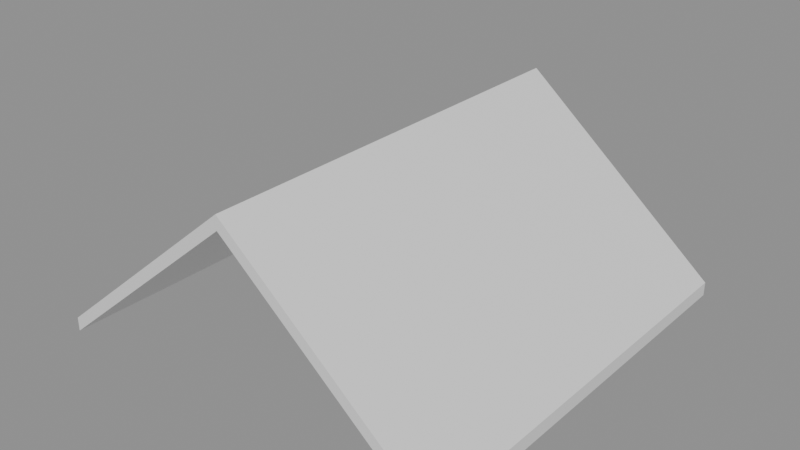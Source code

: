 # Source: e0438_after.blend  (saved by Blender 5.2.44; exported with 4.5.12 LTS)
import bpy
from mathutils import Matrix  # noqa: F401  (used for matrix-valued properties, if any)

bpy.ops.wm.read_factory_settings(use_empty=True)
scene = bpy.context.scene
scene.name = 'Scene'

# ---- materials (node trees are filled in below, after node groups)
mat_teja = bpy.data.materials.new('Teja')

# ---- material node trees
mat_teja.use_nodes = True; mat_teja.node_tree.nodes.clear()
_N = mat_teja.node_tree.nodes; _L = mat_teja.node_tree.links
n0 = _N.new('ShaderNodeBsdfPrincipled'); n0.name = 'Principled BSDF'; n0.location = (-200, 100)
n0.inputs[3].default_value = 1.45
n0.inputs[10].default_value = 0.005
n1 = _N.new('ShaderNodeOutputMaterial'); n1.name = 'Material Output'; n1.location = (200, 100)
_L.new(n0.outputs[0], n1.inputs[0])
n1.is_active_output = True

# ---- meshes
me_tejado_cochera_cuerpo_mesh = bpy.data.meshes.new('Tejado_Cochera_Cuerpo_mesh')
me_tejado_cochera_cuerpo_mesh.from_pydata([(-0.5, -0.5, -0.4167), (2.4, -0.5, 2.0), (5.3, -0.5, -0.4167), (-0.5, 5.5, -0.4167), (2.4, 5.5, 2.0), (5.3, 5.5, -0.4167), (-0.5, -0.5, -0.2214), (2.4, -0.5, 2.195), (5.3, -0.5, -0.2214), (-0.5, 5.5, -0.2214), (2.4, 5.5, 2.195), (5.3, 5.5, -0.2214)], [], [(0, 1, 4, 3), (6, 7, 10, 9), (0, 3, 9, 6), (0, 6, 7, 1), (3, 4, 10, 9), (1, 2, 5, 4), (7, 8, 11, 10), (2, 8, 11, 5), (1, 7, 8, 2), (4, 5, 11, 10)])
me_tejado_cochera_cuerpo_mesh.materials.append(mat_teja)
me_tejado_cochera_cuerpo_mesh.update()

# ---- objects
ob_tejado_cochera = bpy.data.objects.new('Tejado_Cochera', None)
ob_tejado_cochera_cuerpo = bpy.data.objects.new('Tejado_Cochera_Cuerpo', me_tejado_cochera_cuerpo_mesh)

# ---- transforms, parenting, visibility, modifiers, constraints
ob_tejado_cochera.location = (0.0, 0.0, 3.0)
ob_tejado_cochera.empty_display_type = 'ARROWS'
ob_tejado_cochera_cuerpo.parent = ob_tejado_cochera
ob_tejado_cochera_cuerpo.location = (0.0, 0.0, 0.0)

# ---- collection membership
scene.collection.objects.link(ob_tejado_cochera)
scene.collection.objects.link(ob_tejado_cochera_cuerpo)

# ---- scene / render settings (as saved in the file)
scene.frame_start = 1; scene.frame_end = 250; scene.frame_set(1)
scene.render.engine = 'BLENDER_EEVEE_NEXT'
scene.render.bake_bias = 0.0
scene.render.bake_samples = 0
scene.render.compositor_device = 'GPU'
scene.eevee.use_volume_custom_range = False
scene.eevee.fast_gi_thickness_near = 0.1
scene.eevee.fast_gi_thickness_far = 0.0
scene.eevee.ray_tracing_options.screen_trace_thickness = 0.1
bpy.context.view_layer.update()

# ---- added for rendering (the .blend has no active camera and no usable light): camera, sun + grey world if the file has none
cam_auto = bpy.data.cameras.new('AutoCamera')
cam_auto.lens = 50.0
cam_auto.sensor_width = 36.0
cam_auto.clip_end = 1000.0
ob_auto_camera = bpy.data.objects.new('AutoCamera', cam_auto)
scene.collection.objects.link(ob_auto_camera)
ob_auto_camera.location = (10.4904, -7.20849, 10.3616)
ob_auto_camera.rotation_euler = (1.09748, -7.21219e-08, 0.694738)
scene.camera = ob_auto_camera
light_auto_sun = bpy.data.lights.new('AutoSun', 'SUN')
light_auto_sun.energy = 3.0
light_auto_sun.angle = 0.0523599
ob_auto_sun = bpy.data.objects.new('AutoSun', light_auto_sun)
scene.collection.objects.link(ob_auto_sun)
ob_auto_sun.rotation_euler = (0.872665, 0.174533, 0.523599)
if scene.world is None:
    world_auto = bpy.data.worlds.new('AutoWorld')
    world_auto.color = (0.3, 0.3, 0.3)
    scene.world = world_auto
bpy.context.view_layer.update()
